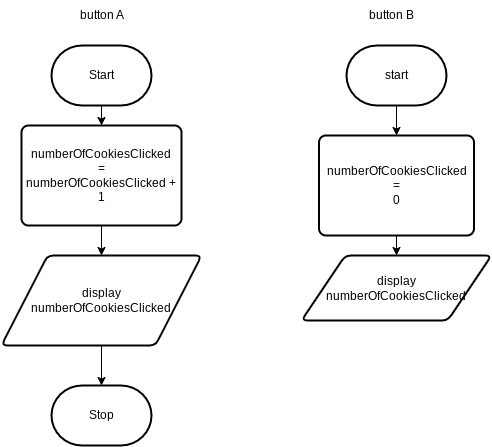

The diagram above was exported from draw.io. Its source (the exported page's mxGraphModel, read from the mxfile embedded in the PNG):
<mxGraphModel dx="870" dy="441" grid="1" gridSize="10" guides="1" tooltips="1" connect="1" arrows="1" fold="1" page="1" pageScale="1" pageWidth="850" pageHeight="1100" math="0" shadow="0">
  <root>
    <mxCell id="0" />
    <mxCell id="1" parent="0" />
    <mxCell id="7" style="edgeStyle=none;html=1;exitX=0.5;exitY=1;exitDx=0;exitDy=0;exitPerimeter=0;" edge="1" parent="1" source="2" target="5">
      <mxGeometry relative="1" as="geometry" />
    </mxCell>
    <mxCell id="2" value="Start" style="strokeWidth=2;html=1;shape=mxgraph.flowchart.terminator;whiteSpace=wrap;" parent="1" vertex="1">
      <mxGeometry x="130" y="50" width="100" height="60" as="geometry" />
    </mxCell>
    <mxCell id="3" value="Stop" style="strokeWidth=2;html=1;shape=mxgraph.flowchart.terminator;whiteSpace=wrap;" parent="1" vertex="1">
      <mxGeometry x="130" y="390" width="100" height="60" as="geometry" />
    </mxCell>
    <mxCell id="8" style="edgeStyle=none;html=1;exitX=0.5;exitY=1;exitDx=0;exitDy=0;entryX=0.5;entryY=0;entryDx=0;entryDy=0;" edge="1" parent="1" source="5" target="6">
      <mxGeometry relative="1" as="geometry" />
    </mxCell>
    <mxCell id="5" value="numberOfCookiesClicked&lt;br&gt;=&lt;br&gt;numberOfCookiesClicked + 1" style="rounded=1;whiteSpace=wrap;html=1;absoluteArcSize=1;arcSize=14;strokeWidth=2;" vertex="1" parent="1">
      <mxGeometry x="100" y="130" width="160" height="100" as="geometry" />
    </mxCell>
    <mxCell id="9" style="edgeStyle=none;html=1;exitX=0.5;exitY=1;exitDx=0;exitDy=0;entryX=0.5;entryY=0;entryDx=0;entryDy=0;entryPerimeter=0;" edge="1" parent="1" source="6" target="3">
      <mxGeometry relative="1" as="geometry" />
    </mxCell>
    <mxCell id="6" value="display&lt;br&gt;numberOfCookiesClicked" style="shape=parallelogram;html=1;strokeWidth=2;perimeter=parallelogramPerimeter;whiteSpace=wrap;rounded=1;arcSize=12;size=0.23;" vertex="1" parent="1">
      <mxGeometry x="80" y="260" width="200" height="90" as="geometry" />
    </mxCell>
    <mxCell id="15" style="edgeStyle=none;html=1;exitX=0.5;exitY=1;exitDx=0;exitDy=0;exitPerimeter=0;entryX=0.5;entryY=0;entryDx=0;entryDy=0;" edge="1" parent="1" source="10" target="13">
      <mxGeometry relative="1" as="geometry" />
    </mxCell>
    <mxCell id="10" value="start" style="strokeWidth=2;html=1;shape=mxgraph.flowchart.terminator;whiteSpace=wrap;" vertex="1" parent="1">
      <mxGeometry x="425" y="50" width="100" height="60" as="geometry" />
    </mxCell>
    <mxCell id="11" value="button A" style="text;html=1;align=center;verticalAlign=middle;resizable=0;points=[];autosize=1;strokeColor=none;fillColor=none;" vertex="1" parent="1">
      <mxGeometry x="145" y="5" width="70" height="30" as="geometry" />
    </mxCell>
    <mxCell id="12" value="button B" style="text;html=1;align=center;verticalAlign=middle;resizable=0;points=[];autosize=1;strokeColor=none;fillColor=none;" vertex="1" parent="1">
      <mxGeometry x="435" y="5" width="70" height="30" as="geometry" />
    </mxCell>
    <mxCell id="16" style="edgeStyle=none;html=1;exitX=0.5;exitY=1;exitDx=0;exitDy=0;entryX=0.5;entryY=0;entryDx=0;entryDy=0;" edge="1" parent="1" source="13" target="14">
      <mxGeometry relative="1" as="geometry" />
    </mxCell>
    <mxCell id="13" value="numberOfCookiesClicked&lt;br&gt;=&lt;br&gt;0" style="rounded=1;whiteSpace=wrap;html=1;absoluteArcSize=1;arcSize=14;strokeWidth=2;" vertex="1" parent="1">
      <mxGeometry x="397.5" y="140" width="155" height="100" as="geometry" />
    </mxCell>
    <mxCell id="14" value="display&lt;br&gt;numberOfCookiesClicked" style="shape=parallelogram;html=1;strokeWidth=2;perimeter=parallelogramPerimeter;whiteSpace=wrap;rounded=1;arcSize=12;size=0.23;" vertex="1" parent="1">
      <mxGeometry x="380" y="260" width="190" height="65" as="geometry" />
    </mxCell>
  </root>
</mxGraphModel>